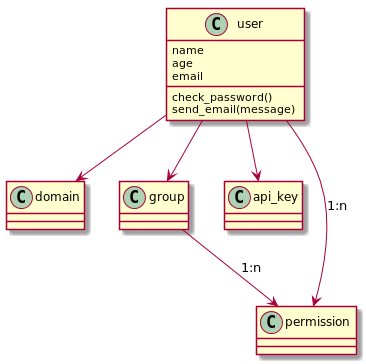

The diagram above was rendered by PlantUML. Its source (embedded in the PNG):
@startuml
class user {
    name
    age
    email
    check_password()
    send_email(message)
}

class domain
class group
class api_key
class permission

user --> domain
user --> group
user --> api_key
user --> permission: 1:n
group --> permission: 1:n

@enduml